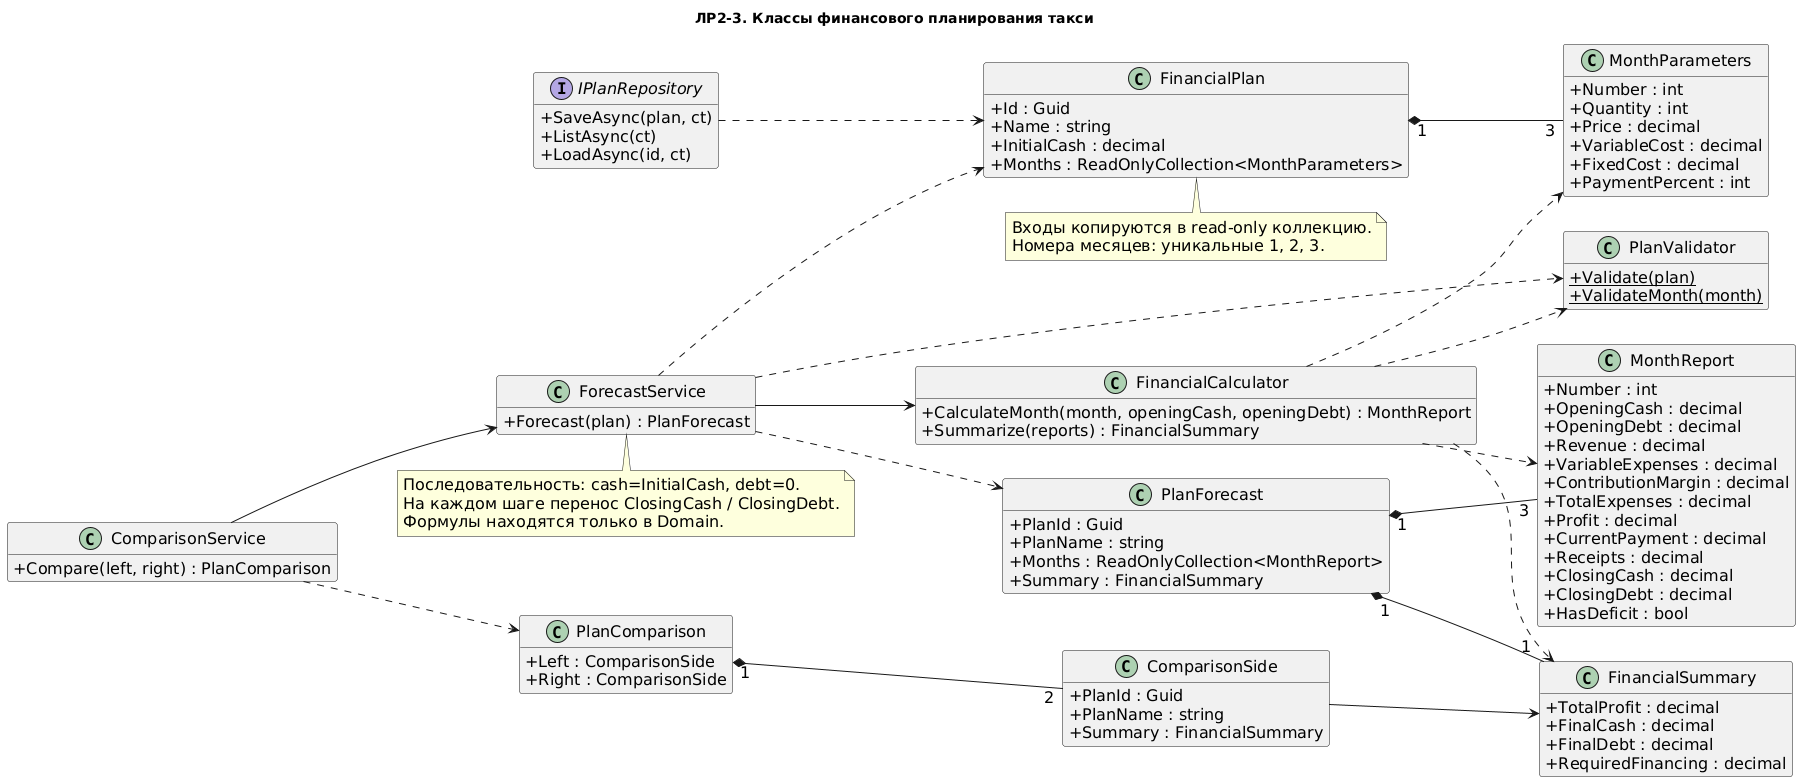

The diagram above was rendered by PlantUML. Its source (embedded in the PNG):
@startuml
skinparam defaultFontName DejaVu Sans
skinparam defaultFontSize 16
skinparam shadowing false
skinparam backgroundColor white

hide empty members
skinparam classAttributeIconSize 0
left to right direction
title ЛР2-3. Классы финансового планирования такси
class FinancialPlan {
 + Id : Guid
 + Name : string
 + InitialCash : decimal
 + Months : ReadOnlyCollection<MonthParameters>
}
class MonthParameters {
 + Number : int
 + Quantity : int
 + Price : decimal
 + VariableCost : decimal
 + FixedCost : decimal
 + PaymentPercent : int
}
class MonthReport {
 + Number : int
 + OpeningCash : decimal
 + OpeningDebt : decimal
 + Revenue : decimal
 + VariableExpenses : decimal
 + ContributionMargin : decimal
 + TotalExpenses : decimal
 + Profit : decimal
 + CurrentPayment : decimal
 + Receipts : decimal
 + ClosingCash : decimal
 + ClosingDebt : decimal
 + HasDeficit : bool
}
class FinancialSummary {
 + TotalProfit : decimal
 + FinalCash : decimal
 + FinalDebt : decimal
 + RequiredFinancing : decimal
}
class PlanForecast {
 + PlanId : Guid
 + PlanName : string
 + Months : ReadOnlyCollection<MonthReport>
 + Summary : FinancialSummary
}
class PlanValidator {
 {static} + Validate(plan)
 {static} + ValidateMonth(month)
}
class FinancialCalculator {
 + CalculateMonth(month, openingCash, openingDebt) : MonthReport
 + Summarize(reports) : FinancialSummary
}
class ForecastService {
 + Forecast(plan) : PlanForecast
}
class ComparisonService {
 + Compare(left, right) : PlanComparison
}
class PlanComparison {
 + Left : ComparisonSide
 + Right : ComparisonSide
}
class ComparisonSide {
 + PlanId : Guid
 + PlanName : string
 + Summary : FinancialSummary
}
interface IPlanRepository {
 + SaveAsync(plan, ct)
 + ListAsync(ct)
 + LoadAsync(id, ct)
}
FinancialPlan "1" *-- "3" MonthParameters
PlanForecast "1" *-- "3" MonthReport
PlanForecast "1" *-- "1" FinancialSummary
PlanComparison "1" *-- "2" ComparisonSide
ComparisonSide --> FinancialSummary
FinancialCalculator ..> MonthParameters
FinancialCalculator ..> MonthReport
FinancialCalculator ..> FinancialSummary
FinancialCalculator ..> PlanValidator
ForecastService --> FinancialCalculator
ForecastService ..> PlanValidator
ForecastService ..> FinancialPlan
ForecastService ..> PlanForecast
ComparisonService --> ForecastService
ComparisonService ..> PlanComparison
IPlanRepository ..> FinancialPlan
note bottom of FinancialPlan
Входы копируются в read-only коллекцию.
Номера месяцев: уникальные 1, 2, 3.
end note
note bottom of ForecastService
Последовательность: cash=InitialCash, debt=0.
На каждом шаге перенос ClosingCash / ClosingDebt.
Формулы находятся только в Domain.
end note
@enduml